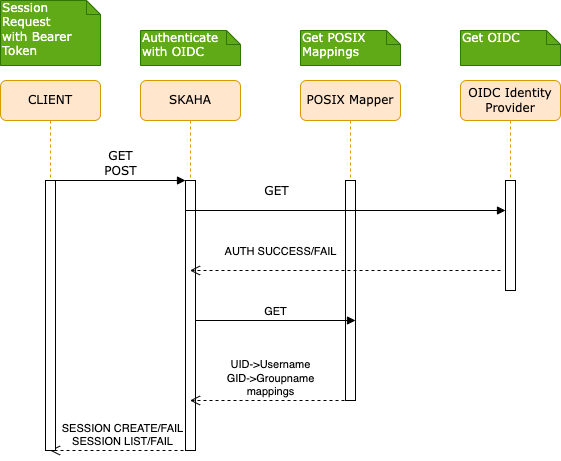

The diagram above was exported from draw.io. Its source (the exported page's mxGraphModel, read from the mxfile embedded in the PNG):
<mxGraphModel dx="1114" dy="913" grid="1" gridSize="10" guides="1" tooltips="1" connect="1" arrows="1" fold="1" page="1" pageScale="1" pageWidth="850" pageHeight="1100" math="0" shadow="0">
  <root>
    <mxCell id="0" />
    <mxCell id="1" parent="0" />
    <mxCell id="hXjcsEUPmD2xUfVr4r9y-1" value="SKAHA" style="shape=umlLifeline;perimeter=lifelinePerimeter;whiteSpace=wrap;html=1;container=1;collapsible=0;recursiveResize=0;outlineConnect=0;rounded=1;shadow=0;comic=0;labelBackgroundColor=none;strokeWidth=1;fontFamily=Verdana;fontSize=12;align=center;fillColor=#ffe6cc;strokeColor=#d79b00;" vertex="1" parent="1">
      <mxGeometry x="350" y="170" width="100" height="370" as="geometry" />
    </mxCell>
    <mxCell id="hXjcsEUPmD2xUfVr4r9y-2" value="" style="html=1;points=[];perimeter=orthogonalPerimeter;rounded=0;shadow=0;comic=0;labelBackgroundColor=none;strokeWidth=1;fontFamily=Verdana;fontSize=12;align=center;" vertex="1" parent="hXjcsEUPmD2xUfVr4r9y-1">
      <mxGeometry x="45" y="100" width="10" height="270" as="geometry" />
    </mxCell>
    <mxCell id="hXjcsEUPmD2xUfVr4r9y-3" value="SESSION CREATE/FAIL&lt;br&gt;SESSION LIST/FAIL" style="html=1;verticalAlign=bottom;endArrow=open;dashed=1;endSize=8;curved=0;rounded=0;" edge="1" parent="hXjcsEUPmD2xUfVr4r9y-1" target="hXjcsEUPmD2xUfVr4r9y-7">
      <mxGeometry relative="1" as="geometry">
        <mxPoint x="55" y="370" as="sourcePoint" />
        <mxPoint x="-25" y="370" as="targetPoint" />
      </mxGeometry>
    </mxCell>
    <mxCell id="hXjcsEUPmD2xUfVr4r9y-4" value="POSIX Mapper" style="shape=umlLifeline;perimeter=lifelinePerimeter;whiteSpace=wrap;html=1;container=1;collapsible=0;recursiveResize=0;outlineConnect=0;rounded=1;shadow=0;comic=0;labelBackgroundColor=none;strokeWidth=1;fontFamily=Verdana;fontSize=12;align=center;fillColor=#ffe6cc;strokeColor=#d79b00;" vertex="1" parent="1">
      <mxGeometry x="510" y="170" width="100" height="320" as="geometry" />
    </mxCell>
    <mxCell id="hXjcsEUPmD2xUfVr4r9y-5" value="" style="html=1;points=[];perimeter=orthogonalPerimeter;rounded=0;shadow=0;comic=0;labelBackgroundColor=none;strokeWidth=1;fontFamily=Verdana;fontSize=12;align=center;" vertex="1" parent="hXjcsEUPmD2xUfVr4r9y-4">
      <mxGeometry x="45" y="100" width="10" height="220" as="geometry" />
    </mxCell>
    <mxCell id="hXjcsEUPmD2xUfVr4r9y-6" value="GET" style="html=1;verticalAlign=bottom;endArrow=block;curved=0;rounded=0;" edge="1" parent="hXjcsEUPmD2xUfVr4r9y-4">
      <mxGeometry width="80" relative="1" as="geometry">
        <mxPoint x="-105" y="240" as="sourcePoint" />
        <mxPoint x="55" y="240" as="targetPoint" />
        <Array as="points">
          <mxPoint x="25.5" y="240" />
        </Array>
      </mxGeometry>
    </mxCell>
    <mxCell id="hXjcsEUPmD2xUfVr4r9y-7" value="CLIENT" style="shape=umlLifeline;perimeter=lifelinePerimeter;whiteSpace=wrap;html=1;container=1;collapsible=0;recursiveResize=0;outlineConnect=0;rounded=1;shadow=0;comic=0;labelBackgroundColor=none;strokeWidth=1;fontFamily=Verdana;fontSize=12;align=center;fillColor=#ffe6cc;strokeColor=#d79b00;" vertex="1" parent="1">
      <mxGeometry x="210" y="170" width="100" height="370" as="geometry" />
    </mxCell>
    <mxCell id="hXjcsEUPmD2xUfVr4r9y-8" value="" style="html=1;points=[];perimeter=orthogonalPerimeter;rounded=0;shadow=0;comic=0;labelBackgroundColor=none;strokeWidth=1;fontFamily=Verdana;fontSize=12;align=center;" vertex="1" parent="hXjcsEUPmD2xUfVr4r9y-7">
      <mxGeometry x="45" y="100" width="10" height="270" as="geometry" />
    </mxCell>
    <mxCell id="hXjcsEUPmD2xUfVr4r9y-9" value="GET&lt;br&gt;POST" style="html=1;verticalAlign=bottom;endArrow=block;entryX=0;entryY=0;labelBackgroundColor=none;fontFamily=Verdana;fontSize=12;edgeStyle=elbowEdgeStyle;elbow=vertical;" edge="1" parent="1" source="hXjcsEUPmD2xUfVr4r9y-8" target="hXjcsEUPmD2xUfVr4r9y-2">
      <mxGeometry relative="1" as="geometry">
        <mxPoint x="330" y="280" as="sourcePoint" />
      </mxGeometry>
    </mxCell>
    <mxCell id="hXjcsEUPmD2xUfVr4r9y-10" value="Session Request&lt;br&gt;with Bearer Token" style="shape=note;whiteSpace=wrap;html=1;size=14;verticalAlign=top;align=left;spacingTop=-6;rounded=0;shadow=0;comic=0;labelBackgroundColor=none;strokeWidth=1;fontFamily=Verdana;fontSize=12;fillColor=#60a917;strokeColor=#2D7600;fontColor=#ffffff;" vertex="1" parent="1">
      <mxGeometry x="210" y="90" width="100" height="65" as="geometry" />
    </mxCell>
    <mxCell id="hXjcsEUPmD2xUfVr4r9y-11" value="Authenticate&lt;br&gt;with OIDC" style="shape=note;whiteSpace=wrap;html=1;size=14;verticalAlign=top;align=left;spacingTop=-6;rounded=0;shadow=0;comic=0;labelBackgroundColor=none;strokeWidth=1;fontFamily=Verdana;fontSize=12;fillColor=#60a917;strokeColor=#2D7600;fontColor=#ffffff;" vertex="1" parent="1">
      <mxGeometry x="350" y="120" width="100" height="35" as="geometry" />
    </mxCell>
    <mxCell id="hXjcsEUPmD2xUfVr4r9y-12" value="Get POSIX Mappings" style="shape=note;whiteSpace=wrap;html=1;size=14;verticalAlign=top;align=left;spacingTop=-6;rounded=0;shadow=0;comic=0;labelBackgroundColor=none;strokeWidth=1;fontFamily=Verdana;fontSize=12;fillColor=#60a917;strokeColor=#2D7600;fontColor=#ffffff;" vertex="1" parent="1">
      <mxGeometry x="510" y="120" width="100" height="35" as="geometry" />
    </mxCell>
    <mxCell id="hXjcsEUPmD2xUfVr4r9y-13" value="OIDC Identity Provider" style="shape=umlLifeline;perimeter=lifelinePerimeter;whiteSpace=wrap;html=1;container=1;collapsible=0;recursiveResize=0;outlineConnect=0;rounded=1;shadow=0;comic=0;labelBackgroundColor=none;strokeWidth=1;fontFamily=Verdana;fontSize=12;align=center;fillColor=#ffe6cc;strokeColor=#d79b00;" vertex="1" parent="1">
      <mxGeometry x="670" y="170" width="100" height="200" as="geometry" />
    </mxCell>
    <mxCell id="hXjcsEUPmD2xUfVr4r9y-14" value="" style="html=1;points=[];perimeter=orthogonalPerimeter;rounded=0;shadow=0;comic=0;labelBackgroundColor=none;strokeWidth=1;fontFamily=Verdana;fontSize=12;align=center;" vertex="1" parent="hXjcsEUPmD2xUfVr4r9y-13">
      <mxGeometry x="45" y="100" width="10" height="110" as="geometry" />
    </mxCell>
    <mxCell id="hXjcsEUPmD2xUfVr4r9y-15" value="GET" style="html=1;verticalAlign=bottom;endArrow=block;labelBackgroundColor=none;fontFamily=Verdana;fontSize=12;edgeStyle=elbowEdgeStyle;elbow=vertical;" edge="1" parent="hXjcsEUPmD2xUfVr4r9y-13">
      <mxGeometry x="-0.4345" y="10" relative="1" as="geometry">
        <mxPoint x="-275" y="130" as="sourcePoint" />
        <mxPoint x="45" y="130.07999999999998" as="targetPoint" />
        <Array as="points">
          <mxPoint x="-234.5" y="130" />
        </Array>
        <mxPoint as="offset" />
      </mxGeometry>
    </mxCell>
    <mxCell id="hXjcsEUPmD2xUfVr4r9y-16" value="AUTH SUCCESS/FAIL" style="html=1;verticalAlign=bottom;endArrow=open;dashed=1;endSize=8;curved=0;rounded=0;" edge="1" parent="hXjcsEUPmD2xUfVr4r9y-13" target="hXjcsEUPmD2xUfVr4r9y-1">
      <mxGeometry x="0.4171" y="-10" relative="1" as="geometry">
        <mxPoint x="40" y="190" as="sourcePoint" />
        <mxPoint x="-40" y="190" as="targetPoint" />
        <mxPoint as="offset" />
      </mxGeometry>
    </mxCell>
    <mxCell id="hXjcsEUPmD2xUfVr4r9y-17" value="Get OIDC" style="shape=note;whiteSpace=wrap;html=1;size=14;verticalAlign=top;align=left;spacingTop=-6;rounded=0;shadow=0;comic=0;labelBackgroundColor=none;strokeWidth=1;fontFamily=Verdana;fontSize=12;fillColor=#60a917;strokeColor=#2D7600;fontColor=#ffffff;" vertex="1" parent="1">
      <mxGeometry x="670" y="120" width="100" height="35" as="geometry" />
    </mxCell>
    <mxCell id="hXjcsEUPmD2xUfVr4r9y-18" value="UID-&amp;gt;Username&lt;br style=&quot;border-color: var(--border-color);&quot;&gt;GID-&amp;gt;Groupname&lt;br style=&quot;border-color: var(--border-color);&quot;&gt;mappings" style="html=1;verticalAlign=bottom;endArrow=open;dashed=1;endSize=8;curved=0;rounded=0;" edge="1" parent="1" target="hXjcsEUPmD2xUfVr4r9y-1">
      <mxGeometry relative="1" as="geometry">
        <mxPoint x="560" y="490" as="sourcePoint" />
        <mxPoint x="480" y="490" as="targetPoint" />
      </mxGeometry>
    </mxCell>
  </root>
</mxGraphModel>